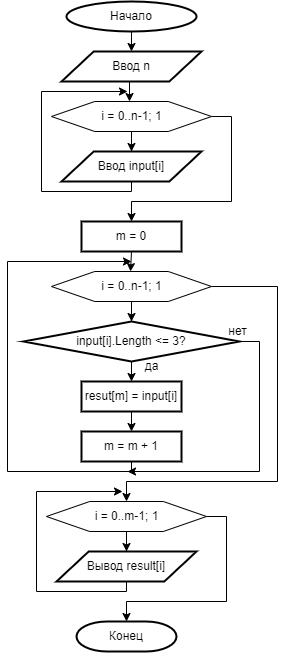

The diagram above was exported from draw.io. Its source (the exported page's mxGraphModel, read from the mxfile embedded in the PNG):
<mxGraphModel dx="723" dy="375" grid="1" gridSize="10" guides="1" tooltips="1" connect="1" arrows="1" fold="1" page="1" pageScale="1" pageWidth="827" pageHeight="1169" math="0" shadow="0">
  <root>
    <mxCell id="0" />
    <mxCell id="1" parent="0" />
    <mxCell id="wg_mncN5pTqS5Xi-pUnS-3" style="edgeStyle=orthogonalEdgeStyle;rounded=0;orthogonalLoop=1;jettySize=auto;html=1;exitX=0.5;exitY=1;exitDx=0;exitDy=0;exitPerimeter=0;entryX=0.5;entryY=0;entryDx=0;entryDy=0;" edge="1" parent="1" source="wg_mncN5pTqS5Xi-pUnS-1" target="wg_mncN5pTqS5Xi-pUnS-2">
      <mxGeometry relative="1" as="geometry" />
    </mxCell>
    <mxCell id="wg_mncN5pTqS5Xi-pUnS-1" value="Начало" style="strokeWidth=2;html=1;shape=mxgraph.flowchart.start_1;whiteSpace=wrap;" vertex="1" parent="1">
      <mxGeometry x="349" y="10" width="130" height="30" as="geometry" />
    </mxCell>
    <mxCell id="wg_mncN5pTqS5Xi-pUnS-7" style="edgeStyle=orthogonalEdgeStyle;rounded=0;orthogonalLoop=1;jettySize=auto;html=1;exitX=0.5;exitY=1;exitDx=0;exitDy=0;entryX=0.475;entryY=0;entryDx=0;entryDy=0;entryPerimeter=0;" edge="1" parent="1" source="wg_mncN5pTqS5Xi-pUnS-2" target="wg_mncN5pTqS5Xi-pUnS-5">
      <mxGeometry relative="1" as="geometry" />
    </mxCell>
    <mxCell id="wg_mncN5pTqS5Xi-pUnS-2" value="Ввод n" style="shape=parallelogram;html=1;strokeWidth=2;perimeter=parallelogramPerimeter;whiteSpace=wrap;rounded=0;arcSize=12;size=0.23;" vertex="1" parent="1">
      <mxGeometry x="344" y="60" width="140" height="30" as="geometry" />
    </mxCell>
    <mxCell id="wg_mncN5pTqS5Xi-pUnS-12" style="edgeStyle=orthogonalEdgeStyle;rounded=0;orthogonalLoop=1;jettySize=auto;html=1;exitX=1;exitY=0.5;exitDx=0;exitDy=0;entryX=0.5;entryY=0;entryDx=0;entryDy=0;" edge="1" parent="1" source="wg_mncN5pTqS5Xi-pUnS-4" target="wg_mncN5pTqS5Xi-pUnS-11">
      <mxGeometry relative="1" as="geometry">
        <Array as="points">
          <mxPoint x="514" y="125" />
          <mxPoint x="514" y="210" />
          <mxPoint x="414" y="210" />
        </Array>
      </mxGeometry>
    </mxCell>
    <mxCell id="wg_mncN5pTqS5Xi-pUnS-4" value="" style="verticalLabelPosition=bottom;verticalAlign=top;html=1;shape=hexagon;perimeter=hexagonPerimeter2;arcSize=6;size=0.27;rounded=0;" vertex="1" parent="1">
      <mxGeometry x="334" y="110" width="160" height="30" as="geometry" />
    </mxCell>
    <mxCell id="wg_mncN5pTqS5Xi-pUnS-9" value="" style="edgeStyle=orthogonalEdgeStyle;rounded=0;orthogonalLoop=1;jettySize=auto;html=1;" edge="1" parent="1" source="wg_mncN5pTqS5Xi-pUnS-5" target="wg_mncN5pTqS5Xi-pUnS-8">
      <mxGeometry relative="1" as="geometry" />
    </mxCell>
    <mxCell id="wg_mncN5pTqS5Xi-pUnS-5" value="i = 0..n-1; 1" style="text;html=1;align=center;verticalAlign=middle;resizable=0;points=[];autosize=1;strokeColor=none;fillColor=none;" vertex="1" parent="1">
      <mxGeometry x="374" y="110" width="80" height="30" as="geometry" />
    </mxCell>
    <mxCell id="wg_mncN5pTqS5Xi-pUnS-10" style="edgeStyle=orthogonalEdgeStyle;rounded=0;orthogonalLoop=1;jettySize=auto;html=1;exitX=0.5;exitY=1;exitDx=0;exitDy=0;" edge="1" parent="1" source="wg_mncN5pTqS5Xi-pUnS-8">
      <mxGeometry relative="1" as="geometry">
        <mxPoint x="410" y="100" as="targetPoint" />
        <Array as="points">
          <mxPoint x="414" y="200" />
          <mxPoint x="324" y="200" />
          <mxPoint x="324" y="100" />
        </Array>
      </mxGeometry>
    </mxCell>
    <mxCell id="wg_mncN5pTqS5Xi-pUnS-8" value="Ввод input[i]" style="shape=parallelogram;html=1;strokeWidth=2;perimeter=parallelogramPerimeter;whiteSpace=wrap;rounded=0;arcSize=12;size=0.23;" vertex="1" parent="1">
      <mxGeometry x="344" y="160" width="140" height="30" as="geometry" />
    </mxCell>
    <mxCell id="wg_mncN5pTqS5Xi-pUnS-20" style="edgeStyle=orthogonalEdgeStyle;rounded=0;orthogonalLoop=1;jettySize=auto;html=1;exitX=0.5;exitY=1;exitDx=0;exitDy=0;entryX=0.488;entryY=0;entryDx=0;entryDy=0;entryPerimeter=0;" edge="1" parent="1" source="wg_mncN5pTqS5Xi-pUnS-11" target="wg_mncN5pTqS5Xi-pUnS-18">
      <mxGeometry relative="1" as="geometry" />
    </mxCell>
    <mxCell id="wg_mncN5pTqS5Xi-pUnS-11" value="m = 0" style="rounded=0;whiteSpace=wrap;html=1;absoluteArcSize=1;arcSize=14;strokeWidth=2;" vertex="1" parent="1">
      <mxGeometry x="364" y="230" width="100" height="30" as="geometry" />
    </mxCell>
    <mxCell id="wg_mncN5pTqS5Xi-pUnS-38" style="edgeStyle=orthogonalEdgeStyle;rounded=0;orthogonalLoop=1;jettySize=auto;html=1;exitX=1;exitY=0.5;exitDx=0;exitDy=0;" edge="1" parent="1" source="wg_mncN5pTqS5Xi-pUnS-17" target="wg_mncN5pTqS5Xi-pUnS-35">
      <mxGeometry relative="1" as="geometry">
        <Array as="points">
          <mxPoint x="560" y="295" />
          <mxPoint x="560" y="490" />
          <mxPoint x="409" y="490" />
        </Array>
      </mxGeometry>
    </mxCell>
    <mxCell id="wg_mncN5pTqS5Xi-pUnS-17" value="" style="verticalLabelPosition=bottom;verticalAlign=top;html=1;shape=hexagon;perimeter=hexagonPerimeter2;arcSize=6;size=0.27;rounded=0;" vertex="1" parent="1">
      <mxGeometry x="334" y="280" width="160" height="30" as="geometry" />
    </mxCell>
    <mxCell id="wg_mncN5pTqS5Xi-pUnS-22" value="" style="edgeStyle=orthogonalEdgeStyle;rounded=0;orthogonalLoop=1;jettySize=auto;html=1;" edge="1" parent="1" source="wg_mncN5pTqS5Xi-pUnS-18" target="wg_mncN5pTqS5Xi-pUnS-21">
      <mxGeometry relative="1" as="geometry" />
    </mxCell>
    <mxCell id="wg_mncN5pTqS5Xi-pUnS-18" value="i = 0..n-1; 1" style="text;html=1;align=center;verticalAlign=middle;resizable=0;points=[];autosize=1;strokeColor=none;fillColor=none;" vertex="1" parent="1">
      <mxGeometry x="374" y="280" width="80" height="30" as="geometry" />
    </mxCell>
    <mxCell id="wg_mncN5pTqS5Xi-pUnS-24" style="edgeStyle=orthogonalEdgeStyle;rounded=0;orthogonalLoop=1;jettySize=auto;html=1;exitX=0.5;exitY=1;exitDx=0;exitDy=0;exitPerimeter=0;entryX=0.5;entryY=0;entryDx=0;entryDy=0;" edge="1" parent="1" source="wg_mncN5pTqS5Xi-pUnS-21" target="wg_mncN5pTqS5Xi-pUnS-23">
      <mxGeometry relative="1" as="geometry" />
    </mxCell>
    <mxCell id="wg_mncN5pTqS5Xi-pUnS-29" style="edgeStyle=orthogonalEdgeStyle;rounded=0;orthogonalLoop=1;jettySize=auto;html=1;exitX=1;exitY=0.5;exitDx=0;exitDy=0;exitPerimeter=0;" edge="1" parent="1" source="wg_mncN5pTqS5Xi-pUnS-21">
      <mxGeometry relative="1" as="geometry">
        <mxPoint x="410" y="480" as="targetPoint" />
        <Array as="points">
          <mxPoint x="542" y="350" />
          <mxPoint x="542" y="480" />
        </Array>
      </mxGeometry>
    </mxCell>
    <mxCell id="wg_mncN5pTqS5Xi-pUnS-21" value="input[i].Length &amp;lt;= 3?" style="strokeWidth=2;html=1;shape=mxgraph.flowchart.decision;whiteSpace=wrap;rounded=0;" vertex="1" parent="1">
      <mxGeometry x="306" y="330" width="216" height="40" as="geometry" />
    </mxCell>
    <mxCell id="wg_mncN5pTqS5Xi-pUnS-26" style="edgeStyle=orthogonalEdgeStyle;rounded=0;orthogonalLoop=1;jettySize=auto;html=1;exitX=0.5;exitY=1;exitDx=0;exitDy=0;entryX=0.5;entryY=0;entryDx=0;entryDy=0;" edge="1" parent="1" source="wg_mncN5pTqS5Xi-pUnS-23" target="wg_mncN5pTqS5Xi-pUnS-25">
      <mxGeometry relative="1" as="geometry" />
    </mxCell>
    <mxCell id="wg_mncN5pTqS5Xi-pUnS-23" value="resut[m] = input[i]" style="rounded=0;whiteSpace=wrap;html=1;absoluteArcSize=1;arcSize=14;strokeWidth=2;" vertex="1" parent="1">
      <mxGeometry x="364" y="390" width="100" height="30" as="geometry" />
    </mxCell>
    <mxCell id="wg_mncN5pTqS5Xi-pUnS-27" style="edgeStyle=orthogonalEdgeStyle;rounded=0;orthogonalLoop=1;jettySize=auto;html=1;exitX=0.5;exitY=1;exitDx=0;exitDy=0;" edge="1" parent="1" source="wg_mncN5pTqS5Xi-pUnS-25">
      <mxGeometry relative="1" as="geometry">
        <mxPoint x="414" y="270" as="targetPoint" />
        <Array as="points">
          <mxPoint x="414" y="480" />
          <mxPoint x="290" y="480" />
          <mxPoint x="290" y="270" />
        </Array>
      </mxGeometry>
    </mxCell>
    <mxCell id="wg_mncN5pTqS5Xi-pUnS-25" value="m = m + 1" style="rounded=0;whiteSpace=wrap;html=1;absoluteArcSize=1;arcSize=14;strokeWidth=2;" vertex="1" parent="1">
      <mxGeometry x="364" y="440" width="100" height="30" as="geometry" />
    </mxCell>
    <mxCell id="wg_mncN5pTqS5Xi-pUnS-28" value="да" style="text;html=1;align=center;verticalAlign=middle;resizable=0;points=[];autosize=1;strokeColor=none;fillColor=none;" vertex="1" parent="1">
      <mxGeometry x="414" y="360" width="40" height="30" as="geometry" />
    </mxCell>
    <mxCell id="wg_mncN5pTqS5Xi-pUnS-30" value="нет" style="text;html=1;align=center;verticalAlign=middle;resizable=0;points=[];autosize=1;strokeColor=none;fillColor=none;" vertex="1" parent="1">
      <mxGeometry x="500" y="325" width="40" height="30" as="geometry" />
    </mxCell>
    <mxCell id="wg_mncN5pTqS5Xi-pUnS-32" style="edgeStyle=orthogonalEdgeStyle;rounded=0;orthogonalLoop=1;jettySize=auto;html=1;exitX=1;exitY=0.5;exitDx=0;exitDy=0;entryX=0.5;entryY=0;entryDx=0;entryDy=0;" edge="1" parent="1" source="wg_mncN5pTqS5Xi-pUnS-33">
      <mxGeometry relative="1" as="geometry">
        <mxPoint x="409" y="630" as="targetPoint" />
        <Array as="points">
          <mxPoint x="509" y="525" />
          <mxPoint x="509" y="610" />
          <mxPoint x="409" y="610" />
        </Array>
      </mxGeometry>
    </mxCell>
    <mxCell id="wg_mncN5pTqS5Xi-pUnS-33" value="" style="verticalLabelPosition=bottom;verticalAlign=top;html=1;shape=hexagon;perimeter=hexagonPerimeter2;arcSize=6;size=0.27;rounded=0;" vertex="1" parent="1">
      <mxGeometry x="329" y="510" width="160" height="30" as="geometry" />
    </mxCell>
    <mxCell id="wg_mncN5pTqS5Xi-pUnS-34" value="" style="edgeStyle=orthogonalEdgeStyle;rounded=0;orthogonalLoop=1;jettySize=auto;html=1;" edge="1" parent="1" source="wg_mncN5pTqS5Xi-pUnS-35" target="wg_mncN5pTqS5Xi-pUnS-37">
      <mxGeometry relative="1" as="geometry" />
    </mxCell>
    <mxCell id="wg_mncN5pTqS5Xi-pUnS-35" value="i = 0..m-1; 1" style="text;html=1;align=center;verticalAlign=middle;resizable=0;points=[];autosize=1;strokeColor=none;fillColor=none;" vertex="1" parent="1">
      <mxGeometry x="364" y="510" width="90" height="30" as="geometry" />
    </mxCell>
    <mxCell id="wg_mncN5pTqS5Xi-pUnS-36" style="edgeStyle=orthogonalEdgeStyle;rounded=0;orthogonalLoop=1;jettySize=auto;html=1;exitX=0.5;exitY=1;exitDx=0;exitDy=0;" edge="1" parent="1" source="wg_mncN5pTqS5Xi-pUnS-37">
      <mxGeometry relative="1" as="geometry">
        <mxPoint x="405" y="500" as="targetPoint" />
        <Array as="points">
          <mxPoint x="409" y="600" />
          <mxPoint x="319" y="600" />
          <mxPoint x="319" y="500" />
        </Array>
      </mxGeometry>
    </mxCell>
    <mxCell id="wg_mncN5pTqS5Xi-pUnS-37" value="Вывод result[i]" style="shape=parallelogram;html=1;strokeWidth=2;perimeter=parallelogramPerimeter;whiteSpace=wrap;rounded=0;arcSize=12;size=0.23;" vertex="1" parent="1">
      <mxGeometry x="339" y="560" width="140" height="30" as="geometry" />
    </mxCell>
    <mxCell id="wg_mncN5pTqS5Xi-pUnS-39" value="Конец" style="strokeWidth=2;html=1;shape=mxgraph.flowchart.terminator;whiteSpace=wrap;rounded=0;" vertex="1" parent="1">
      <mxGeometry x="359" y="630" width="100" height="30" as="geometry" />
    </mxCell>
  </root>
</mxGraphModel>